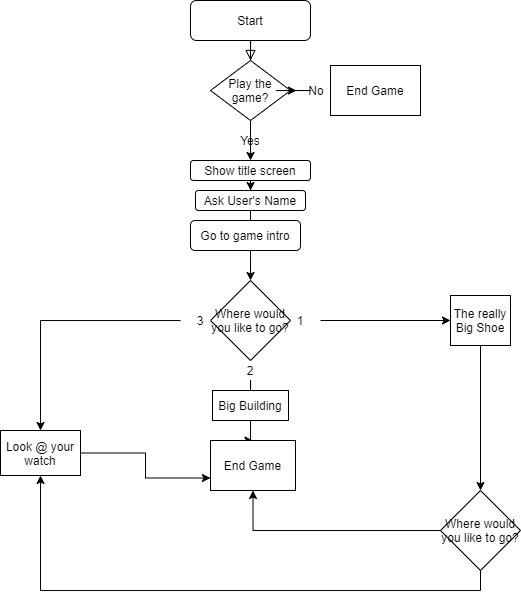

The diagram above was exported from draw.io. Its source (the exported page's mxGraphModel, read from the mxfile embedded in the PNG):
<mxGraphModel dx="1145" dy="575" grid="1" gridSize="10" guides="1" tooltips="1" connect="1" arrows="1" fold="1" page="1" pageScale="1" pageWidth="827" pageHeight="1169" math="0" shadow="0">
  <root>
    <mxCell id="WIyWlLk6GJQsqaUBKTNV-0" />
    <mxCell id="WIyWlLk6GJQsqaUBKTNV-1" parent="WIyWlLk6GJQsqaUBKTNV-0" />
    <mxCell id="WIyWlLk6GJQsqaUBKTNV-2" value="" style="rounded=0;html=1;jettySize=auto;orthogonalLoop=1;fontSize=11;endArrow=block;endFill=0;endSize=8;strokeWidth=1;shadow=0;labelBackgroundColor=none;edgeStyle=orthogonalEdgeStyle;" parent="WIyWlLk6GJQsqaUBKTNV-1" source="WIyWlLk6GJQsqaUBKTNV-3" edge="1">
      <mxGeometry relative="1" as="geometry">
        <mxPoint x="410" y="120" as="targetPoint" />
      </mxGeometry>
    </mxCell>
    <mxCell id="WIyWlLk6GJQsqaUBKTNV-3" value="Start" style="rounded=1;whiteSpace=wrap;html=1;fontSize=12;glass=0;strokeWidth=1;shadow=0;" parent="WIyWlLk6GJQsqaUBKTNV-1" vertex="1">
      <mxGeometry x="350" y="60" width="120" height="40" as="geometry" />
    </mxCell>
    <mxCell id="yk7TppM5MLhcqDL_Glpq-19" style="edgeStyle=orthogonalEdgeStyle;rounded=0;orthogonalLoop=1;jettySize=auto;html=1;" parent="WIyWlLk6GJQsqaUBKTNV-1" source="WIyWlLk6GJQsqaUBKTNV-7" target="WIyWlLk6GJQsqaUBKTNV-12" edge="1">
      <mxGeometry relative="1" as="geometry" />
    </mxCell>
    <mxCell id="WIyWlLk6GJQsqaUBKTNV-7" value="Show title screen" style="rounded=1;whiteSpace=wrap;html=1;fontSize=12;glass=0;strokeWidth=1;shadow=0;" parent="WIyWlLk6GJQsqaUBKTNV-1" vertex="1">
      <mxGeometry x="350" y="220" width="120" height="20" as="geometry" />
    </mxCell>
    <mxCell id="yk7TppM5MLhcqDL_Glpq-21" style="edgeStyle=orthogonalEdgeStyle;rounded=0;orthogonalLoop=1;jettySize=auto;html=1;exitX=0.5;exitY=1;exitDx=0;exitDy=0;" parent="WIyWlLk6GJQsqaUBKTNV-1" source="WIyWlLk6GJQsqaUBKTNV-12" target="yk7TppM5MLhcqDL_Glpq-22" edge="1">
      <mxGeometry relative="1" as="geometry">
        <mxPoint x="410" y="290" as="targetPoint" />
      </mxGeometry>
    </mxCell>
    <mxCell id="WIyWlLk6GJQsqaUBKTNV-12" value="Ask User's Name" style="rounded=1;whiteSpace=wrap;html=1;fontSize=12;glass=0;strokeWidth=1;shadow=0;" parent="WIyWlLk6GJQsqaUBKTNV-1" vertex="1">
      <mxGeometry x="355" y="250" width="110" height="20" as="geometry" />
    </mxCell>
    <mxCell id="yk7TppM5MLhcqDL_Glpq-2" style="edgeStyle=orthogonalEdgeStyle;rounded=0;orthogonalLoop=1;jettySize=auto;html=1;exitX=0.5;exitY=1;exitDx=0;exitDy=0;" parent="WIyWlLk6GJQsqaUBKTNV-1" source="yk7TppM5MLhcqDL_Glpq-1" edge="1">
      <mxGeometry relative="1" as="geometry">
        <mxPoint x="410" y="220" as="targetPoint" />
      </mxGeometry>
    </mxCell>
    <mxCell id="yk7TppM5MLhcqDL_Glpq-1" value="Play the game?" style="rhombus;whiteSpace=wrap;html=1;" parent="WIyWlLk6GJQsqaUBKTNV-1" vertex="1">
      <mxGeometry x="370" y="120" width="80" height="60" as="geometry" />
    </mxCell>
    <mxCell id="yk7TppM5MLhcqDL_Glpq-4" value="End Game" style="rounded=0;whiteSpace=wrap;html=1;" parent="WIyWlLk6GJQsqaUBKTNV-1" vertex="1">
      <mxGeometry x="490" y="125" width="90" height="50" as="geometry" />
    </mxCell>
    <mxCell id="yk7TppM5MLhcqDL_Glpq-9" value="&lt;div&gt;Yes&lt;/div&gt;" style="text;html=1;strokeColor=none;fillColor=none;align=center;verticalAlign=middle;whiteSpace=wrap;rounded=0;" parent="WIyWlLk6GJQsqaUBKTNV-1" vertex="1">
      <mxGeometry x="390" y="190" width="40" height="20" as="geometry" />
    </mxCell>
    <mxCell id="yk7TppM5MLhcqDL_Glpq-17" value="No" style="text;html=1;strokeColor=none;fillColor=none;align=center;verticalAlign=middle;whiteSpace=wrap;rounded=0;" parent="WIyWlLk6GJQsqaUBKTNV-1" vertex="1">
      <mxGeometry x="456" y="140" width="40" height="20" as="geometry" />
    </mxCell>
    <mxCell id="yk7TppM5MLhcqDL_Glpq-18" style="edgeStyle=orthogonalEdgeStyle;rounded=0;orthogonalLoop=1;jettySize=auto;html=1;exitX=1;exitY=0.5;exitDx=0;exitDy=0;" parent="WIyWlLk6GJQsqaUBKTNV-1" source="yk7TppM5MLhcqDL_Glpq-1" target="yk7TppM5MLhcqDL_Glpq-17" edge="1">
      <mxGeometry relative="1" as="geometry">
        <mxPoint x="450" y="150" as="sourcePoint" />
        <mxPoint x="520" y="150" as="targetPoint" />
      </mxGeometry>
    </mxCell>
    <mxCell id="yk7TppM5MLhcqDL_Glpq-37" style="edgeStyle=orthogonalEdgeStyle;rounded=0;orthogonalLoop=1;jettySize=auto;html=1;exitX=0.5;exitY=1;exitDx=0;exitDy=0;entryX=0.5;entryY=0;entryDx=0;entryDy=0;" parent="WIyWlLk6GJQsqaUBKTNV-1" source="yk7TppM5MLhcqDL_Glpq-22" target="yk7TppM5MLhcqDL_Glpq-25" edge="1">
      <mxGeometry relative="1" as="geometry" />
    </mxCell>
    <mxCell id="yk7TppM5MLhcqDL_Glpq-22" value="Go to game intro" style="rounded=1;whiteSpace=wrap;html=1;" parent="WIyWlLk6GJQsqaUBKTNV-1" vertex="1">
      <mxGeometry x="350" y="280" width="110" height="30" as="geometry" />
    </mxCell>
    <mxCell id="yk7TppM5MLhcqDL_Glpq-25" value="Where would you like to go?" style="rhombus;whiteSpace=wrap;html=1;" parent="WIyWlLk6GJQsqaUBKTNV-1" vertex="1">
      <mxGeometry x="370" y="340" width="80" height="80" as="geometry" />
    </mxCell>
    <mxCell id="yk7TppM5MLhcqDL_Glpq-34" style="edgeStyle=orthogonalEdgeStyle;rounded=0;orthogonalLoop=1;jettySize=auto;html=1;" parent="WIyWlLk6GJQsqaUBKTNV-1" source="yk7TppM5MLhcqDL_Glpq-29" edge="1">
      <mxGeometry relative="1" as="geometry">
        <mxPoint x="410" y="460" as="targetPoint" />
      </mxGeometry>
    </mxCell>
    <mxCell id="yk7TppM5MLhcqDL_Glpq-29" value="2" style="text;html=1;strokeColor=none;fillColor=none;align=center;verticalAlign=middle;whiteSpace=wrap;rounded=0;" parent="WIyWlLk6GJQsqaUBKTNV-1" vertex="1">
      <mxGeometry x="390" y="420" width="40" height="20" as="geometry" />
    </mxCell>
    <mxCell id="yk7TppM5MLhcqDL_Glpq-38" style="edgeStyle=orthogonalEdgeStyle;rounded=0;orthogonalLoop=1;jettySize=auto;html=1;" parent="WIyWlLk6GJQsqaUBKTNV-1" source="yk7TppM5MLhcqDL_Glpq-30" target="yk7TppM5MLhcqDL_Glpq-39" edge="1">
      <mxGeometry relative="1" as="geometry">
        <mxPoint x="500" y="380" as="targetPoint" />
      </mxGeometry>
    </mxCell>
    <mxCell id="yk7TppM5MLhcqDL_Glpq-30" value="1" style="text;html=1;strokeColor=none;fillColor=none;align=center;verticalAlign=middle;whiteSpace=wrap;rounded=0;" parent="WIyWlLk6GJQsqaUBKTNV-1" vertex="1">
      <mxGeometry x="440" y="370" width="40" height="20" as="geometry" />
    </mxCell>
    <mxCell id="yk7TppM5MLhcqDL_Glpq-43" value="" style="edgeStyle=orthogonalEdgeStyle;rounded=0;orthogonalLoop=1;jettySize=auto;html=1;" parent="WIyWlLk6GJQsqaUBKTNV-1" source="yk7TppM5MLhcqDL_Glpq-31" target="yk7TppM5MLhcqDL_Glpq-40" edge="1">
      <mxGeometry relative="1" as="geometry" />
    </mxCell>
    <mxCell id="yk7TppM5MLhcqDL_Glpq-31" value="3" style="text;html=1;strokeColor=none;fillColor=none;align=center;verticalAlign=middle;whiteSpace=wrap;rounded=0;" parent="WIyWlLk6GJQsqaUBKTNV-1" vertex="1">
      <mxGeometry x="340" y="370" width="40" height="20" as="geometry" />
    </mxCell>
    <mxCell id="yk7TppM5MLhcqDL_Glpq-56" style="edgeStyle=orthogonalEdgeStyle;rounded=0;orthogonalLoop=1;jettySize=auto;html=1;" parent="WIyWlLk6GJQsqaUBKTNV-1" source="yk7TppM5MLhcqDL_Glpq-39" target="yk7TppM5MLhcqDL_Glpq-48" edge="1">
      <mxGeometry relative="1" as="geometry" />
    </mxCell>
    <mxCell id="yk7TppM5MLhcqDL_Glpq-39" value="&lt;div&gt;The really&lt;/div&gt;&lt;div&gt;Big Shoe&lt;br&gt;&lt;/div&gt;" style="rounded=0;whiteSpace=wrap;html=1;" parent="WIyWlLk6GJQsqaUBKTNV-1" vertex="1">
      <mxGeometry x="610" y="355" width="60" height="50" as="geometry" />
    </mxCell>
    <mxCell id="yk7TppM5MLhcqDL_Glpq-55" style="edgeStyle=orthogonalEdgeStyle;rounded=0;orthogonalLoop=1;jettySize=auto;html=1;entryX=0;entryY=0.75;entryDx=0;entryDy=0;" parent="WIyWlLk6GJQsqaUBKTNV-1" source="yk7TppM5MLhcqDL_Glpq-40" target="yk7TppM5MLhcqDL_Glpq-47" edge="1">
      <mxGeometry relative="1" as="geometry">
        <Array as="points">
          <mxPoint x="305" y="513" />
          <mxPoint x="305" y="537" />
        </Array>
      </mxGeometry>
    </mxCell>
    <mxCell id="yk7TppM5MLhcqDL_Glpq-40" value="Look @ your watch" style="rounded=0;whiteSpace=wrap;html=1;" parent="WIyWlLk6GJQsqaUBKTNV-1" vertex="1">
      <mxGeometry x="160" y="490" width="80" height="45" as="geometry" />
    </mxCell>
    <mxCell id="yk7TppM5MLhcqDL_Glpq-52" style="edgeStyle=orthogonalEdgeStyle;rounded=0;orthogonalLoop=1;jettySize=auto;html=1;" parent="WIyWlLk6GJQsqaUBKTNV-1" source="yk7TppM5MLhcqDL_Glpq-41" target="yk7TppM5MLhcqDL_Glpq-47" edge="1">
      <mxGeometry relative="1" as="geometry" />
    </mxCell>
    <mxCell id="yk7TppM5MLhcqDL_Glpq-41" value="Big Building" style="rounded=0;whiteSpace=wrap;html=1;" parent="WIyWlLk6GJQsqaUBKTNV-1" vertex="1">
      <mxGeometry x="372" y="450" width="76" height="30" as="geometry" />
    </mxCell>
    <mxCell id="yk7TppM5MLhcqDL_Glpq-47" value="End Game" style="rounded=0;whiteSpace=wrap;html=1;" parent="WIyWlLk6GJQsqaUBKTNV-1" vertex="1">
      <mxGeometry x="370" y="500" width="85" height="50" as="geometry" />
    </mxCell>
    <mxCell id="yk7TppM5MLhcqDL_Glpq-60" style="edgeStyle=orthogonalEdgeStyle;rounded=0;orthogonalLoop=1;jettySize=auto;html=1;entryX=0.5;entryY=1;entryDx=0;entryDy=0;" parent="WIyWlLk6GJQsqaUBKTNV-1" source="yk7TppM5MLhcqDL_Glpq-48" target="yk7TppM5MLhcqDL_Glpq-47" edge="1">
      <mxGeometry relative="1" as="geometry" />
    </mxCell>
    <mxCell id="yk7TppM5MLhcqDL_Glpq-61" style="edgeStyle=orthogonalEdgeStyle;rounded=0;orthogonalLoop=1;jettySize=auto;html=1;exitX=0.5;exitY=1;exitDx=0;exitDy=0;" parent="WIyWlLk6GJQsqaUBKTNV-1" source="yk7TppM5MLhcqDL_Glpq-48" target="yk7TppM5MLhcqDL_Glpq-40" edge="1">
      <mxGeometry relative="1" as="geometry">
        <mxPoint x="90" y="530" as="targetPoint" />
      </mxGeometry>
    </mxCell>
    <mxCell id="yk7TppM5MLhcqDL_Glpq-48" value="Where would you like to go?" style="rhombus;whiteSpace=wrap;html=1;" parent="WIyWlLk6GJQsqaUBKTNV-1" vertex="1">
      <mxGeometry x="600" y="550" width="80" height="80" as="geometry" />
    </mxCell>
  </root>
</mxGraphModel>